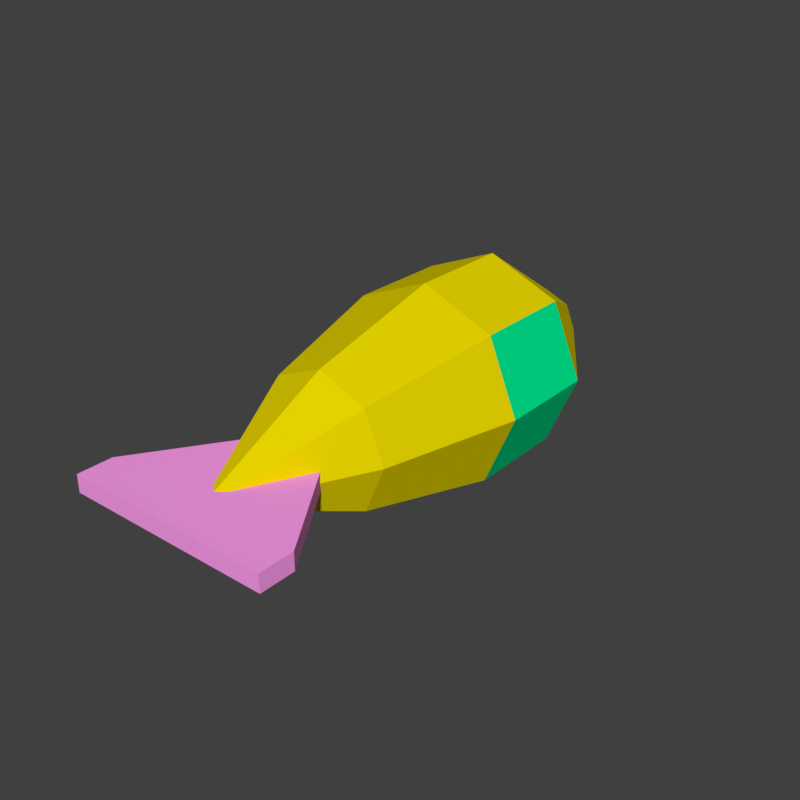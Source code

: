 # Source: Bomb.blend  (saved by Blender 2.79.0; exported with 4.5.12 LTS)
import bpy
from mathutils import Matrix  # noqa: F401  (used for matrix-valued properties, if any)

bpy.ops.wm.read_factory_settings(use_empty=True)
scene = bpy.context.scene
scene.name = 'Scene'

# ---- collections
col_collection_1 = bpy.data.collections.new('Collection 1'); scene.collection.children.link(col_collection_1)

# ---- materials (node trees are filled in below, after node groups)
mat_wing = bpy.data.materials.new('Wing')
mat_wing.alpha_threshold = 0.0
mat_wing.use_transparent_shadow = False
mat_wing.diffuse_color = (1.0, 0.343, 0.8586, 1.0)
mat_wing.roughness = 0.5
mat_shell = bpy.data.materials.new('Shell')
mat_shell.alpha_threshold = 0.0
mat_shell.use_transparent_shadow = False
mat_shell.diffuse_color = (0.8, 0.6625, 0.0, 1.0)
mat_shell.roughness = 0.5
mat_window_001 = bpy.data.materials.new('Window.001')
mat_window_001.alpha_threshold = 0.0
mat_window_001.use_transparent_shadow = False
mat_window_001.diffuse_color = (0.0, 0.8, 0.2742, 1.0)
mat_window_001.roughness = 0.5

# ---- material node trees

# ---- world
world_world = bpy.data.worlds.new('World'); scene.world = world_world
world_world.color = (0.05088, 0.05088, 0.05088)
world_world.use_sun_shadow = False
world_world.sun_shadow_jitter_overblur = 0.0
world_world.cycles.sampling_method = 'MANUAL'

# ---- meshes
me_cube_008 = bpy.data.meshes.new('Cube.008')
me_cube_008.from_pydata([(-3.0, -8.726, -0.25), (-3.0, -8.726, 0.25), (-3.0, -7.726, -0.25), (-3.0, -7.726, 0.25), (3.0, -8.726, -0.25), (3.0, -8.726, 0.25), (3.0, -7.726, -0.25), (3.0, -7.726, 0.25), (-1.0, -4.726, 0.25), (-1.0, -4.726, -0.25), (1.0, -4.726, -0.25), (1.0, -4.726, 0.25)], [], [(0, 1, 3, 2), (7, 6, 10, 11), (6, 7, 5, 4), (4, 5, 1, 0), (2, 6, 4, 0), (7, 3, 1, 5), (9, 8, 11, 10), (6, 2, 9, 10), (3, 7, 11, 8), (2, 3, 8, 9)])
me_cube_008.materials.append(mat_wing)
me_cube_008.use_remesh_preserve_volume = False
me_cube_008.use_remesh_preserve_attributes = False
me_cube_008.use_mirror_vertex_groups = False
me_cube_008.update()
me_cylinder = bpy.data.meshes.new('Cylinder')
me_cylinder.from_pydata([(6.022e-07, 3.0, -0.2738), (-1.007e-07, 2.0, 3.726), (2.121, 2.121, -0.2738), (1.414, 1.414, 3.726), (3.0, -1.748e-07, -0.2738), (2.0, -1.326e-07, 3.726), (2.121, -2.121, -0.2738), (1.414, -1.414, 3.726), (3.399e-07, -3.0, -0.2738), (-2.755e-07, -2.0, 3.726), (-2.121, -2.121, -0.2738), (-1.414, -1.414, 3.726), (-3.0, -7.928e-09, -0.2738), (-2.0, -2.129e-08, 3.726), (-2.121, 2.121, -0.2738), (-1.414, 1.414, 3.726), (6.584e-07, 3.0, -3.274), (2.121, 2.121, -3.274), (3.0, -1.748e-07, -3.274), (2.121, -2.121, -3.274), (3.961e-07, -3.0, -3.274), (-2.121, -2.121, -3.274), (-3.0, -7.928e-09, -3.274), (-2.121, 2.121, -3.274), (4.975e-07, 1.0, -6.274), (0.7071, 0.7071, -6.274), (1.0, -5.761e-08, -6.274), (0.7071, -0.7071, -6.274), (4.101e-07, -1.0, -6.274), (-0.7071, -0.7071, -6.274), (-1.0, -1.975e-09, -6.274), (-0.7071, 0.7071, -6.274), (0.7071, 0.7071, 5.726), (-6.184e-08, 1.0, 5.726), (1.0, -7.767e-08, 5.726), (0.7071, -0.7071, 5.726), (-1.493e-07, -1.0, 5.726), (-0.7071, -0.7071, 5.726), (-1.0, -2.204e-08, 5.726), (-0.7071, 0.7071, 5.726), (-1.607e-07, 6.134e-09, 7.726), (3.721e-07, 2.335e-08, -7.274)], [], [(0, 1, 3, 2), (2, 3, 5, 4), (4, 5, 7, 6), (6, 7, 9, 8), (8, 9, 11, 10), (10, 11, 13, 12), (13, 11, 37, 38), (12, 13, 15, 14), (14, 15, 1, 0), (2, 4, 18, 17), (20, 21, 29, 28), (8, 10, 21, 20), (14, 0, 16, 23), (0, 2, 17, 16), (4, 6, 19, 18), (10, 12, 22, 21), (6, 8, 20, 19), (12, 14, 23, 22), (30, 31, 41), (18, 19, 27, 26), (16, 17, 25, 24), (23, 16, 24, 31), (21, 22, 30, 29), (19, 20, 28, 27), (17, 18, 26, 25), (22, 23, 31, 30), (38, 37, 40), (9, 7, 35, 36), (15, 13, 38, 39), (5, 3, 32, 34), (11, 9, 36, 37), (1, 15, 39, 33), (3, 1, 33, 32), (7, 5, 34, 35), (35, 34, 40), (28, 29, 41), (26, 27, 41), (24, 25, 41), (31, 24, 41), (29, 30, 41), (27, 28, 41), (25, 26, 41), (37, 36, 40), (39, 38, 40), (34, 32, 40), (36, 35, 40), (32, 33, 40), (33, 39, 40)])
me_cylinder.polygons.foreach_set('material_index', [0, 0, 0, 0, 0, 0, 0, 0, 0, 1, 0, 0, 0, 0, 1, 1, 0, 1, 0, 0, 0, 0, 0, 0, 0, 0, 0, 0, 0, 0, 0, 0, 0, 0, 0, 0, 0, 0, 0, 0, 0, 0, 0, 0, 0, 0, 0, 0])
me_cylinder.materials.append(mat_shell)
me_cylinder.materials.append(mat_window_001)
me_cylinder.use_remesh_preserve_volume = False
me_cylinder.use_remesh_preserve_attributes = False
me_cylinder.use_mirror_vertex_groups = False
me_cylinder.update()

# ---- objects
ob_cube_008 = bpy.data.objects.new('Cube.008', me_cube_008)
ob_cylinder = bpy.data.objects.new('Cylinder', me_cylinder)

# ---- transforms, parenting, visibility, modifiers, constraints
ob_cube_008.location = (0.0, -4.768e-07, 0.0)
ob_cube_008.lineart.crease_threshold = 0.0
ob_cylinder.location = (0.0, 0.0, 0.0)
ob_cylinder.rotation_euler = (1.571, -0.0, 0.0)
ob_cylinder.lineart.crease_threshold = 0.0

# ---- collection membership
col_collection_1.objects.link(ob_cube_008)
col_collection_1.objects.link(ob_cylinder)

# ---- scene / render settings (as saved in the file)
scene.frame_start = 1; scene.frame_end = 1; scene.frame_set(0)
scene.render.engine = 'BLENDER_EEVEE_NEXT'
scene.render.resolution_x = 1080
scene.render.resolution_percentage = 50
scene.render.dither_intensity = 0.0
scene.render.film_transparent = True
scene.cycles.use_denoising = False
scene.cycles.samples = 128
scene.cycles.sampling_pattern = 'TABULATED_SOBOL'
scene.cycles.use_adaptive_sampling = False
scene.cycles.use_light_tree = False
scene.cycles.blur_glossy = 0.0
scene.cycles.sample_clamp_indirect = 0.0
scene.view_settings.view_transform = 'Standard'
bpy.context.view_layer.update()

# ---- added for rendering (the .blend has no active camera and no usable light): camera, sun
cam_auto = bpy.data.cameras.new('AutoCamera')
cam_auto.lens = 50.0
cam_auto.sensor_width = 36.0
cam_auto.clip_end = 1000.0
ob_auto_camera = bpy.data.objects.new('AutoCamera', cam_auto)
scene.collection.objects.link(ob_auto_camera)
ob_auto_camera.location = (16.7565, -20.834, 13.4052)
ob_auto_camera.rotation_euler = (1.09748, -7.21219e-08, 0.694738)
scene.camera = ob_auto_camera
light_auto_sun = bpy.data.lights.new('AutoSun', 'SUN')
light_auto_sun.energy = 3.0
light_auto_sun.angle = 0.0523599
ob_auto_sun = bpy.data.objects.new('AutoSun', light_auto_sun)
scene.collection.objects.link(ob_auto_sun)
ob_auto_sun.rotation_euler = (0.872665, 0.174533, 0.523599)
bpy.context.view_layer.update()
